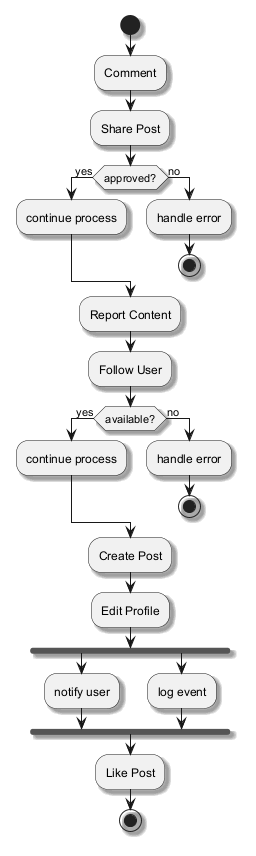

The diagram above was rendered by PlantUML. Its source (embedded in the PNG):
@startuml
skinparam backgroundColor #FFFFFF
skinparam classBackgroundColor #E8F4FA
skinparam classBorderColor #2C7DA0
skinparam shadowing true
start
:Comment;
:Share Post;
if (approved?) then (yes)
:continue process;
else (no)
:handle error;
stop
endif
:Report Content;
:Follow User;
if (available?) then (yes)
:continue process;
else (no)
:handle error;
stop
endif
:Create Post;
:Edit Profile;
fork
:notify user;
fork again
:log event;
end fork
:Like Post;
stop
@enduml